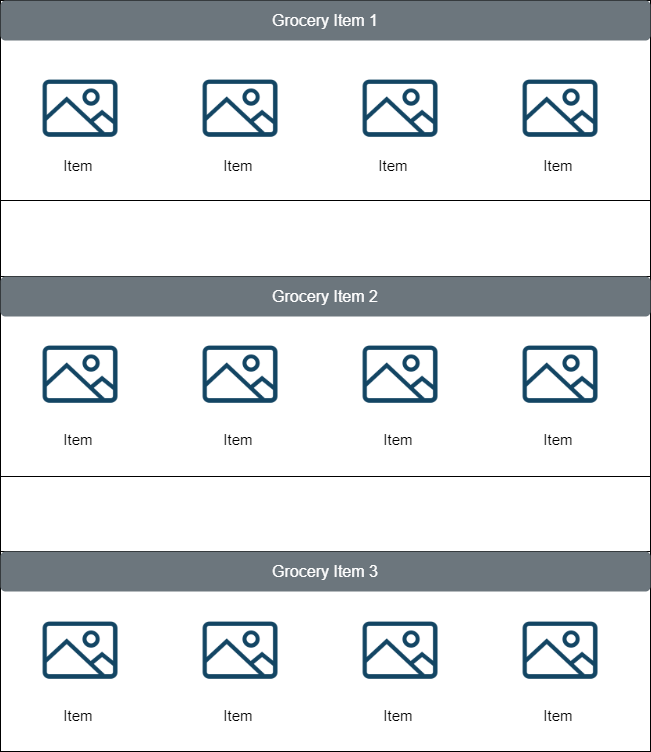

The diagram above was exported from draw.io. Its source (the exported page's mxGraphModel, read from the mxfile embedded in the PNG):
<mxGraphModel dx="1050" dy="522" grid="0" gridSize="10" guides="1" tooltips="1" connect="1" arrows="1" fold="1" page="1" pageScale="1" pageWidth="1169" pageHeight="1654" math="0" shadow="0">
  <root>
    <mxCell id="0" />
    <mxCell id="1" parent="0" />
    <mxCell id="jD_oQX3M-1Yn9wqdicYp-1" value="" style="rounded=0;whiteSpace=wrap;html=1;strokeColor=default;perimeterSpacing=1;" vertex="1" parent="1">
      <mxGeometry x="220" y="10" width="650" height="750" as="geometry" />
    </mxCell>
    <mxCell id="jD_oQX3M-1Yn9wqdicYp-6" value="" style="rounded=0;whiteSpace=wrap;html=1;" vertex="1" parent="1">
      <mxGeometry x="220" y="10" width="650" height="200" as="geometry" />
    </mxCell>
    <mxCell id="jD_oQX3M-1Yn9wqdicYp-7" value="Grocery Item 1" style="html=1;shadow=0;dashed=0;shape=mxgraph.bootstrap.rrect;rSize=5;strokeColor=none;strokeWidth=1;fillColor=#6C767D;fontColor=#FFFFFF;whiteSpace=wrap;align=center;verticalAlign=middle;spacingLeft=0;fontStyle=0;fontSize=16;spacing=5;" vertex="1" parent="1">
      <mxGeometry x="220" y="10" width="650" height="40" as="geometry" />
    </mxCell>
    <mxCell id="jD_oQX3M-1Yn9wqdicYp-8" value="" style="shape=image;html=1;verticalAlign=top;verticalLabelPosition=bottom;labelBackgroundColor=#ffffff;imageAspect=0;aspect=fixed;image=https://cdn4.iconfinder.com/data/icons/evil-icons-user-interface/64/picture-128.png" vertex="1" parent="1">
      <mxGeometry x="570" y="68" width="100" height="100" as="geometry" />
    </mxCell>
    <mxCell id="jD_oQX3M-1Yn9wqdicYp-11" value="&lt;font style=&quot;font-size: 15px;&quot;&gt;Item&amp;nbsp;&lt;/font&gt;" style="text;html=1;align=center;verticalAlign=middle;whiteSpace=wrap;rounded=0;" vertex="1" parent="1">
      <mxGeometry x="270" y="160" width="60" height="30" as="geometry" />
    </mxCell>
    <mxCell id="jD_oQX3M-1Yn9wqdicYp-13" value="" style="shape=image;html=1;verticalAlign=top;verticalLabelPosition=bottom;labelBackgroundColor=#ffffff;imageAspect=0;aspect=fixed;image=https://cdn4.iconfinder.com/data/icons/evil-icons-user-interface/64/picture-128.png" vertex="1" parent="1">
      <mxGeometry x="410" y="68" width="100" height="100" as="geometry" />
    </mxCell>
    <mxCell id="jD_oQX3M-1Yn9wqdicYp-14" value="&lt;font style=&quot;font-size: 15px;&quot;&gt;Item&amp;nbsp;&lt;/font&gt;" style="text;html=1;align=center;verticalAlign=middle;whiteSpace=wrap;rounded=0;" vertex="1" parent="1">
      <mxGeometry x="430" y="160" width="60" height="30" as="geometry" />
    </mxCell>
    <mxCell id="jD_oQX3M-1Yn9wqdicYp-15" value="" style="shape=image;html=1;verticalAlign=top;verticalLabelPosition=bottom;labelBackgroundColor=#ffffff;imageAspect=0;aspect=fixed;image=https://cdn4.iconfinder.com/data/icons/evil-icons-user-interface/64/picture-128.png" vertex="1" parent="1">
      <mxGeometry x="730" y="68" width="100" height="100" as="geometry" />
    </mxCell>
    <mxCell id="jD_oQX3M-1Yn9wqdicYp-16" value="&lt;font style=&quot;font-size: 15px;&quot;&gt;Item&amp;nbsp;&lt;/font&gt;" style="text;html=1;align=center;verticalAlign=middle;whiteSpace=wrap;rounded=0;" vertex="1" parent="1">
      <mxGeometry x="585" y="160" width="60" height="30" as="geometry" />
    </mxCell>
    <mxCell id="jD_oQX3M-1Yn9wqdicYp-17" value="" style="shape=image;html=1;verticalAlign=top;verticalLabelPosition=bottom;labelBackgroundColor=#ffffff;imageAspect=0;aspect=fixed;image=https://cdn4.iconfinder.com/data/icons/evil-icons-user-interface/64/picture-128.png" vertex="1" parent="1">
      <mxGeometry x="250" y="68" width="100" height="100" as="geometry" />
    </mxCell>
    <mxCell id="jD_oQX3M-1Yn9wqdicYp-18" value="&lt;font style=&quot;font-size: 15px;&quot;&gt;Item&amp;nbsp;&lt;/font&gt;" style="text;html=1;align=center;verticalAlign=middle;whiteSpace=wrap;rounded=0;" vertex="1" parent="1">
      <mxGeometry x="750" y="160" width="60" height="30" as="geometry" />
    </mxCell>
    <mxCell id="jD_oQX3M-1Yn9wqdicYp-41" value="" style="rounded=0;whiteSpace=wrap;html=1;" vertex="1" parent="1">
      <mxGeometry x="220" y="286" width="650" height="200" as="geometry" />
    </mxCell>
    <mxCell id="jD_oQX3M-1Yn9wqdicYp-42" value="Grocery Item 2" style="html=1;shadow=0;dashed=0;shape=mxgraph.bootstrap.rrect;rSize=5;strokeColor=none;strokeWidth=1;fillColor=#6C767D;fontColor=#FFFFFF;whiteSpace=wrap;align=center;verticalAlign=middle;spacingLeft=0;fontStyle=0;fontSize=16;spacing=5;" vertex="1" parent="1">
      <mxGeometry x="220" y="286" width="650" height="40" as="geometry" />
    </mxCell>
    <mxCell id="jD_oQX3M-1Yn9wqdicYp-43" value="" style="shape=image;html=1;verticalAlign=top;verticalLabelPosition=bottom;labelBackgroundColor=#ffffff;imageAspect=0;aspect=fixed;image=https://cdn4.iconfinder.com/data/icons/evil-icons-user-interface/64/picture-128.png" vertex="1" parent="1">
      <mxGeometry x="570" y="334" width="100" height="100" as="geometry" />
    </mxCell>
    <mxCell id="jD_oQX3M-1Yn9wqdicYp-44" value="" style="shape=image;html=1;verticalAlign=top;verticalLabelPosition=bottom;labelBackgroundColor=#ffffff;imageAspect=0;aspect=fixed;image=https://cdn4.iconfinder.com/data/icons/evil-icons-user-interface/64/picture-128.png" vertex="1" parent="1">
      <mxGeometry x="410" y="334" width="100" height="100" as="geometry" />
    </mxCell>
    <mxCell id="jD_oQX3M-1Yn9wqdicYp-45" value="" style="shape=image;html=1;verticalAlign=top;verticalLabelPosition=bottom;labelBackgroundColor=#ffffff;imageAspect=0;aspect=fixed;image=https://cdn4.iconfinder.com/data/icons/evil-icons-user-interface/64/picture-128.png" vertex="1" parent="1">
      <mxGeometry x="730" y="334" width="100" height="100" as="geometry" />
    </mxCell>
    <mxCell id="jD_oQX3M-1Yn9wqdicYp-46" value="" style="shape=image;html=1;verticalAlign=top;verticalLabelPosition=bottom;labelBackgroundColor=#ffffff;imageAspect=0;aspect=fixed;image=https://cdn4.iconfinder.com/data/icons/evil-icons-user-interface/64/picture-128.png" vertex="1" parent="1">
      <mxGeometry x="250" y="334" width="100" height="100" as="geometry" />
    </mxCell>
    <mxCell id="jD_oQX3M-1Yn9wqdicYp-52" value="&lt;font style=&quot;font-size: 15px;&quot;&gt;Item&amp;nbsp;&lt;/font&gt;" style="text;html=1;align=center;verticalAlign=middle;whiteSpace=wrap;rounded=0;" vertex="1" parent="1">
      <mxGeometry x="270" y="434" width="60" height="30" as="geometry" />
    </mxCell>
    <mxCell id="jD_oQX3M-1Yn9wqdicYp-53" value="&lt;font style=&quot;font-size: 15px;&quot;&gt;Item&amp;nbsp;&lt;/font&gt;" style="text;html=1;align=center;verticalAlign=middle;whiteSpace=wrap;rounded=0;" vertex="1" parent="1">
      <mxGeometry x="430" y="434" width="60" height="30" as="geometry" />
    </mxCell>
    <mxCell id="jD_oQX3M-1Yn9wqdicYp-54" value="&lt;font style=&quot;font-size: 15px;&quot;&gt;Item&amp;nbsp;&lt;/font&gt;" style="text;html=1;align=center;verticalAlign=middle;whiteSpace=wrap;rounded=0;" vertex="1" parent="1">
      <mxGeometry x="590" y="434" width="60" height="30" as="geometry" />
    </mxCell>
    <mxCell id="jD_oQX3M-1Yn9wqdicYp-55" value="&lt;font style=&quot;font-size: 15px;&quot;&gt;Item&amp;nbsp;&lt;/font&gt;" style="text;html=1;align=center;verticalAlign=middle;whiteSpace=wrap;rounded=0;" vertex="1" parent="1">
      <mxGeometry x="750" y="434" width="60" height="30" as="geometry" />
    </mxCell>
    <mxCell id="jD_oQX3M-1Yn9wqdicYp-56" value="" style="rounded=0;whiteSpace=wrap;html=1;" vertex="1" parent="1">
      <mxGeometry x="220" y="561" width="650" height="200" as="geometry" />
    </mxCell>
    <mxCell id="jD_oQX3M-1Yn9wqdicYp-57" value="Grocery Item 3" style="html=1;shadow=0;dashed=0;shape=mxgraph.bootstrap.rrect;rSize=5;strokeColor=none;strokeWidth=1;fillColor=#6C767D;fontColor=#FFFFFF;whiteSpace=wrap;align=center;verticalAlign=middle;spacingLeft=0;fontStyle=0;fontSize=16;spacing=5;" vertex="1" parent="1">
      <mxGeometry x="220" y="561" width="650" height="40" as="geometry" />
    </mxCell>
    <mxCell id="jD_oQX3M-1Yn9wqdicYp-58" value="" style="shape=image;html=1;verticalAlign=top;verticalLabelPosition=bottom;labelBackgroundColor=#ffffff;imageAspect=0;aspect=fixed;image=https://cdn4.iconfinder.com/data/icons/evil-icons-user-interface/64/picture-128.png" vertex="1" parent="1">
      <mxGeometry x="570" y="610" width="100" height="100" as="geometry" />
    </mxCell>
    <mxCell id="jD_oQX3M-1Yn9wqdicYp-59" value="" style="shape=image;html=1;verticalAlign=top;verticalLabelPosition=bottom;labelBackgroundColor=#ffffff;imageAspect=0;aspect=fixed;image=https://cdn4.iconfinder.com/data/icons/evil-icons-user-interface/64/picture-128.png" vertex="1" parent="1">
      <mxGeometry x="410" y="610" width="100" height="100" as="geometry" />
    </mxCell>
    <mxCell id="jD_oQX3M-1Yn9wqdicYp-60" value="" style="shape=image;html=1;verticalAlign=top;verticalLabelPosition=bottom;labelBackgroundColor=#ffffff;imageAspect=0;aspect=fixed;image=https://cdn4.iconfinder.com/data/icons/evil-icons-user-interface/64/picture-128.png" vertex="1" parent="1">
      <mxGeometry x="730" y="610" width="100" height="100" as="geometry" />
    </mxCell>
    <mxCell id="jD_oQX3M-1Yn9wqdicYp-61" value="" style="shape=image;html=1;verticalAlign=top;verticalLabelPosition=bottom;labelBackgroundColor=#ffffff;imageAspect=0;aspect=fixed;image=https://cdn4.iconfinder.com/data/icons/evil-icons-user-interface/64/picture-128.png" vertex="1" parent="1">
      <mxGeometry x="250" y="610" width="100" height="100" as="geometry" />
    </mxCell>
    <mxCell id="jD_oQX3M-1Yn9wqdicYp-62" value="&lt;font style=&quot;font-size: 15px;&quot;&gt;Item&amp;nbsp;&lt;/font&gt;" style="text;html=1;align=center;verticalAlign=middle;whiteSpace=wrap;rounded=0;" vertex="1" parent="1">
      <mxGeometry x="270" y="710" width="60" height="30" as="geometry" />
    </mxCell>
    <mxCell id="jD_oQX3M-1Yn9wqdicYp-63" value="&lt;font style=&quot;font-size: 15px;&quot;&gt;Item&amp;nbsp;&lt;/font&gt;" style="text;html=1;align=center;verticalAlign=middle;whiteSpace=wrap;rounded=0;" vertex="1" parent="1">
      <mxGeometry x="430" y="710" width="60" height="30" as="geometry" />
    </mxCell>
    <mxCell id="jD_oQX3M-1Yn9wqdicYp-64" value="&lt;font style=&quot;font-size: 15px;&quot;&gt;Item&amp;nbsp;&lt;/font&gt;" style="text;html=1;align=center;verticalAlign=middle;whiteSpace=wrap;rounded=0;" vertex="1" parent="1">
      <mxGeometry x="590" y="710" width="60" height="30" as="geometry" />
    </mxCell>
    <mxCell id="jD_oQX3M-1Yn9wqdicYp-65" value="&lt;font style=&quot;font-size: 15px;&quot;&gt;Item&amp;nbsp;&lt;/font&gt;" style="text;html=1;align=center;verticalAlign=middle;whiteSpace=wrap;rounded=0;" vertex="1" parent="1">
      <mxGeometry x="750" y="710" width="60" height="30" as="geometry" />
    </mxCell>
  </root>
</mxGraphModel>